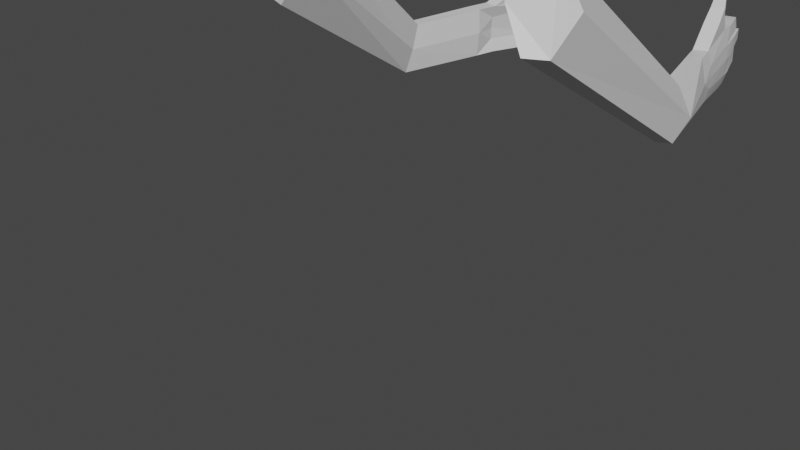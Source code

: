 # Source: hand.blend  (saved by Blender 2.80.75; exported with 4.5.12 LTS)
import bpy
from mathutils import Matrix  # noqa: F401  (used for matrix-valued properties, if any)

bpy.ops.wm.read_factory_settings(use_empty=True)
scene = bpy.context.scene
scene.name = 'Scene'

# ---- collections
col_handright = bpy.data.collections.new('handRight'); scene.collection.children.link(col_handright)
col_hamdleft = bpy.data.collections.new('hamdLeft'); scene.collection.children.link(col_hamdleft)

# ---- materials (node trees are filled in below, after node groups)
mat_material = bpy.data.materials.new('Material')
mat_material.alpha_threshold = 0.0
mat_material.use_transparent_shadow = False
mat_material.line_color = (0.0, 0.0, 0.0, 1.0)

# ---- material node trees
mat_material.use_nodes = True; mat_material.node_tree.nodes.clear()
_N = mat_material.node_tree.nodes; _L = mat_material.node_tree.links
n0 = _N.new('ShaderNodeOutputMaterial'); n0.name = 'Material Output'; n0.location = (300, 300)
n1 = _N.new('ShaderNodeBsdfPrincipled'); n1.name = 'Principled BSDF'; n1.location = (10, 300)
n1.distribution = 'GGX'
n1.subsurface_method = 'BURLEY'
n1.inputs[2].default_value = 0.4
n1.inputs[3].default_value = 1.45
n1.inputs[27].default_value = (0.0, 0.0, 0.0, 1.0)
n1.inputs[28].default_value = 1.0
_L.new(n1.outputs[0], n0.inputs[0])
n0.is_active_output = True

# ---- world
world_world = bpy.data.worlds.new('World'); scene.world = world_world
world_world.use_nodes = True; world_world.node_tree.nodes.clear()
_N = world_world.node_tree.nodes; _L = world_world.node_tree.links
n0 = _N.new('ShaderNodeOutputWorld'); n0.name = 'World Output'; n0.location = (300, 300)
n1 = _N.new('ShaderNodeBackground'); n1.name = 'Background'; n1.location = (10, 300)
n1.inputs[0].default_value = (0.05088, 0.05088, 0.05088, 1.0)
_L.new(n1.outputs[0], n0.inputs[0])
n0.is_active_output = True
world_world.color = (0.05088, 0.05088, 0.05088)
world_world.use_sun_shadow = False
world_world.sun_shadow_jitter_overblur = 0.0

# ---- meshes
me_cube_001 = bpy.data.meshes.new('Cube.001')
me_cube_001.from_pydata([(0.1944, 0.4668, -0.4756), (0.1728, 0.462, -0.4904), (0.2144, 0.3661, -0.5038), (0.1903, 0.3607, -0.5073), (0.1956, 0.4671, -0.8364), (0.1706, 0.4616, -0.8333), (0.2178, 0.3668, -0.805), (0.1937, 0.3614, -0.8085), (0.1768, 0.4636, -0.7509), (0.2233, 0.3681, -0.724), (0.1992, 0.3627, -0.7275), (0.2019, 0.4691, -0.754), (0.1976, 0.3623, -0.586), (0.2008, 0.4688, -0.5708), (0.172, 0.4624, -0.571), (0.2217, 0.3677, -0.5826), (0.1746, 0.4627, -0.6569), (0.2236, 0.3681, -0.6531), (0.1995, 0.3627, -0.6566), (0.2034, 0.4692, -0.6527), (0.1712, 0.4929, -0.7645), (0.1674, 0.4915, -0.8401), (0.1885, 0.4961, -0.8432), (0.1943, 0.498, -0.7673), (0.1681, 0.5111, -0.7699), (0.1646, 0.5112, -0.8382), (0.1834, 0.5154, -0.8411), (0.1889, 0.5158, -0.7725), (0.164, 0.5341, -0.7782), (0.162, 0.5323, -0.8316), (0.1776, 0.5365, -0.827), (0.1796, 0.5382, -0.7736), (0.1681, 0.5003, -0.6615), (0.1686, 0.5008, -0.7492), (0.1936, 0.506, -0.6578), (0.1691, 0.5009, -0.7492), (0.1936, 0.5063, -0.7523), (0.1628, 0.5361, -0.6621), (0.1625, 0.5364, -0.741), (0.184, 0.5411, -0.7436), (0.1832, 0.5407, -0.6592), (0.1573, 0.5618, -0.6683), (0.1577, 0.5621, -0.7306), (0.1734, 0.5655, -0.7273), (0.1733, 0.5653, -0.6664), (0.1923, 0.5136, -0.6491), (0.1907, 0.5135, -0.5694), (0.1655, 0.5078, -0.569), (0.1664, 0.5078, -0.6457), (0.1823, 0.5467, -0.6427), (0.1824, 0.5461, -0.5689), (0.1605, 0.5409, -0.5686), (0.1599, 0.5414, -0.6381), (0.174, 0.5737, -0.6343), (0.1741, 0.5733, -0.5729), (0.1558, 0.5689, -0.5684), (0.1554, 0.5693, -0.6304), (0.1878, 0.5045, -0.4841), (0.1658, 0.4988, -0.4833), (0.1906, 0.5072, -0.5582), (0.1672, 0.5011, -0.5563), (0.1795, 0.5356, -0.4869), (0.1586, 0.5301, -0.4861), (0.1822, 0.5381, -0.5573), (0.16, 0.5324, -0.5555), (0.171, 0.562, -0.4937), (0.1535, 0.5588, -0.4936), (0.1737, 0.5625, -0.5515), (0.1552, 0.5591, -0.5506), (0.2014, 0.4262, -0.4006), (0.1766, 0.4206, -0.4068), (0.1899, 0.4648, -0.4315), (0.1712, 0.4606, -0.4458), (0.1929, 0.4589, -0.3397), (0.1705, 0.4539, -0.3456), (0.1834, 0.4844, -0.3719), (0.1645, 0.4802, -0.3856), (0.1838, 0.4804, -0.3078), (0.1648, 0.4761, -0.313), (0.1726, 0.5031, -0.3287), (0.1565, 0.5, -0.3383), (0.1736, 0.4974, -0.2883), (0.1576, 0.4939, -0.2923), (0.2229, 0.3281, -0.5038), (0.1988, 0.3227, -0.5073), (0.2263, 0.3289, -0.805), (0.2022, 0.3235, -0.8085), (0.2321, 0.3302, -0.6531), (0.197, 0.3223, -0.6582), (0.2389, 0.1645, -0.8012), (0.2612, 0.1752, -0.8014), (0.2514, 0.1961, -0.511), (0.2292, 0.1854, -0.5107), (0.2785, 0.189, -0.6561), (0.2303, 0.1732, -0.6557), (0.2069, -0.1635, -0.07238), (0.24, -0.1477, -0.07273), (0.2255, -0.1167, 0.3586), (0.1924, -0.1325, 0.359), (0.2691, -0.1272, 0.1431), (0.1706, -0.1507, 0.1437), (0.0, 0.0, 0.0)], [], [(11, 9, 6, 4), (7, 5, 4, 6), (14, 12, 3, 1), (70, 1, 3), (13, 59, 57, 0), (4, 22, 23, 11), (5, 7, 10, 8), (6, 85, 86, 7), (19, 17, 9, 11), (0, 2, 15, 13), (19, 45, 46, 13), (16, 18, 12, 14), (8, 10, 18, 16), (11, 36, 34, 19), (13, 15, 17, 19), (6, 9, 87, 85), (22, 26, 27, 23), (11, 23, 20, 8), (8, 20, 21, 5), (5, 21, 22, 4), (26, 30, 31, 27), (23, 27, 24, 20), (20, 24, 25, 21), (21, 25, 26, 22), (29, 28, 31, 30), (27, 31, 28, 24), (24, 28, 29, 25), (25, 29, 30, 26), (8, 33, 36, 11), (16, 32, 33, 8), (19, 34, 32, 16), (36, 39, 40, 34), (32, 35, 33), (33, 35, 36), (39, 43, 44, 40), (34, 40, 37, 32), (32, 37, 38, 35), (35, 38, 39, 36), (42, 41, 44, 43), (40, 44, 41, 37), (37, 41, 42, 38), (38, 42, 43, 39), (46, 50, 51, 47), (16, 48, 45, 19), (13, 46, 47, 14), (14, 47, 48, 16), (50, 54, 55, 51), (47, 51, 52, 48), (48, 52, 49, 45), (45, 49, 50, 46), (56, 55, 54, 53), (51, 55, 56, 52), (52, 56, 53, 49), (49, 53, 54, 50), (59, 63, 61, 57), (14, 60, 59, 13), (0, 57, 58, 1), (1, 58, 60, 14), (63, 67, 65, 61), (58, 62, 64, 60), (60, 64, 63, 59), (57, 61, 62, 58), (68, 66, 65, 67), (62, 66, 68, 64), (64, 68, 67, 63), (61, 65, 66, 62), (0, 71, 73, 69), (2, 0, 69), (69, 70, 3, 2), (72, 76, 75, 71), (1, 72, 71, 0), (70, 74, 72, 1), (69, 73, 74, 70), (76, 80, 79, 75), (73, 77, 78, 74), (71, 75, 77, 73), (74, 78, 76, 72), (80, 82, 81, 79), (77, 81, 82, 78), (75, 79, 81, 77), (78, 82, 80, 76), (9, 17, 87), (3, 84, 83, 2), (17, 15, 87), (15, 2, 83, 87), (18, 88, 12), (18, 10, 88), (10, 7, 86, 88), (12, 88, 84, 3), (85, 90, 89, 86), (94, 100, 98, 92), (84, 92, 91, 83), (86, 89, 94, 88), (88, 94, 92, 84), (83, 91, 93, 87), (87, 93, 90, 85), (95, 96, 99, 97, 98, 100), (92, 98, 97, 91), (90, 96, 95, 89), (93, 99, 96, 90), (91, 97, 99, 93), (89, 95, 100, 94)])
_uv = me_cube_001.uv_layers.new(name='UVMap')
_uv.uv.foreach_set('vector', [0.5585, 0.0, 0.5585, 0.25, 0.625, 0.25, 0.625, 0.0, 0.375, 0.5, 0.375, 0.75, 0.625, 0.75, 0.625, 0.5, 0.5589, 0.75, 0.5589, 1.0, 0.625, 1.0, 0.625, 0.75, 0.125, 0.5, 0.125, 0.5, 0.625, 1.0, 0.4411, 0.0, 0.4411, 0.0, 0.375, 0.0, 0.375, 0.0, 0.625, 0.0, 0.625, 0.0, 0.5585, 0.0, 0.5585, 0.0, 0.375, 0.75, 0.375, 1.0, 0.4415, 1.0, 0.4415, 0.75, 0.625, 0.5, 0.625, 0.5, 0.375, 0.5, 0.375, 0.5, 0.4998, 0.0, 0.4998, 0.25, 0.5585, 0.25, 0.5585, 0.0, 0.375, 0.0, 0.375, 0.25, 0.4411, 0.25, 0.4411, 0.0, 0.4998, 0.0, 0.4998, 0.0, 0.4411, 0.0, 0.4411, 0.0, 0.5002, 0.75, 0.5002, 1.0, 0.5589, 1.0, 0.5589, 0.75, 0.4415, 0.75, 0.4415, 1.0, 0.5002, 1.0, 0.5002, 0.75, 0.5585, 0.0, 0.5585, 0.0, 0.4998, 0.0, 0.4998, 0.0, 0.4411, 0.0, 0.4411, 0.25, 0.4998, 0.25, 0.4998, 0.0, 0.625, 0.5, 0.5585, 0.25, 0.0, 0.0, 0.625, 0.5, 0.625, 0.0, 0.625, 0.0, 0.5585, 0.0, 0.5585, 0.0, 0.875, 0.5665, 0.875, 0.5665, 0.625, 0.5665, 0.625, 0.5665, 0.4415, 0.75, 0.4415, 0.75, 0.375, 0.75, 0.375, 0.75, 0.375, 0.75, 0.375, 0.75, 0.625, 0.75, 0.625, 0.75, 0.625, 0.0, 0.625, 0.0, 0.5585, 0.0, 0.5585, 0.0, 0.875, 0.5665, 0.875, 0.5665, 0.625, 0.5665, 0.625, 0.5665, 0.4415, 0.75, 0.4415, 0.75, 0.375, 0.75, 0.375, 0.75, 0.375, 0.75, 0.375, 0.75, 0.625, 0.75, 0.625, 0.75, 0.625, 0.5, 0.625, 0.5665, 0.875, 0.5665, 0.875, 0.5, 0.875, 0.5665, 0.875, 0.5665, 0.625, 0.5665, 0.625, 0.5665, 0.4415, 0.75, 0.4415, 0.75, 0.375, 0.75, 0.375, 0.75, 0.375, 0.75, 0.375, 0.75, 0.625, 0.75, 0.625, 0.75, 0.625, 0.5665, 0.625, 0.5665, 0.875, 0.5665, 0.875, 0.5665, 0.5002, 0.75, 0.5002, 0.75, 0.4415, 0.75, 0.4415, 0.75, 0.875, 0.6252, 0.875, 0.6252, 0.625, 0.6252, 0.625, 0.6252, 0.5585, 0.0, 0.5585, 0.0, 0.4998, 0.0, 0.4998, 0.0, 0.5002, 0.75, 0.4415, 0.75, 0.4415, 0.75, 0.625, 0.5665, 0.625, 0.5665, 0.875, 0.5665, 0.5585, 0.0, 0.5585, 0.0, 0.4998, 0.0, 0.4998, 0.0, 0.875, 0.6252, 0.875, 0.6252, 0.625, 0.6252, 0.625, 0.6252, 0.5002, 0.75, 0.5002, 0.75, 0.4415, 0.75, 0.4415, 0.75, 0.625, 0.5665, 0.625, 0.5665, 0.875, 0.5665, 0.875, 0.5665, 0.625, 0.5665, 0.625, 0.6252, 0.875, 0.6252, 0.875, 0.5665, 0.875, 0.6252, 0.875, 0.6252, 0.625, 0.6252, 0.625, 0.6252, 0.5002, 0.75, 0.5002, 0.75, 0.4415, 0.75, 0.4415, 0.75, 0.625, 0.5665, 0.625, 0.5665, 0.875, 0.5665, 0.875, 0.5665, 0.875, 0.6839, 0.875, 0.6839, 0.625, 0.6839, 0.625, 0.6839, 0.625, 0.6252, 0.625, 0.6252, 0.875, 0.6252, 0.875, 0.6252, 0.875, 0.6839, 0.875, 0.6839, 0.625, 0.6839, 0.625, 0.6839, 0.5589, 0.75, 0.5589, 0.75, 0.5002, 0.75, 0.5002, 0.75, 0.875, 0.6839, 0.875, 0.6839, 0.625, 0.6839, 0.625, 0.6839, 0.5589, 0.75, 0.5589, 0.75, 0.5002, 0.75, 0.5002, 0.75, 0.625, 0.6252, 0.625, 0.6252, 0.875, 0.6252, 0.875, 0.6252, 0.4998, 0.0, 0.4998, 0.0, 0.4411, 0.0, 0.4411, 0.0, 0.625, 0.6252, 0.625, 0.6839, 0.875, 0.6839, 0.875, 0.6252, 0.5589, 0.75, 0.5589, 0.75, 0.5002, 0.75, 0.5002, 0.75, 0.625, 0.6252, 0.625, 0.6252, 0.875, 0.6252, 0.875, 0.6252, 0.4998, 0.0, 0.4998, 0.0, 0.4411, 0.0, 0.4411, 0.0, 0.4411, 0.0, 0.4411, 0.0, 0.375, 0.0, 0.375, 0.0, 0.625, 0.6839, 0.625, 0.6839, 0.875, 0.6839, 0.875, 0.6839, 0.375, 0.5, 0.375, 0.5, 0.125, 0.5, 0.125, 0.5, 0.625, 0.75, 0.625, 0.75, 0.5589, 0.75, 0.5589, 0.75, 0.4411, 0.0, 0.4411, 0.0, 0.375, 0.0, 0.375, 0.0, 0.625, 0.75, 0.625, 0.75, 0.5589, 0.75, 0.5589, 0.75, 0.625, 0.6839, 0.625, 0.6839, 0.875, 0.6839, 0.875, 0.6839, 0.375, 0.5, 0.375, 0.5, 0.125, 0.5, 0.125, 0.5, 0.625, 0.6839, 0.625, 0.75, 0.875, 0.75, 0.875, 0.6839, 0.625, 0.75, 0.625, 0.75, 0.5589, 0.75, 0.5589, 0.75, 0.625, 0.6839, 0.625, 0.6839, 0.875, 0.6839, 0.875, 0.6839, 0.375, 0.5, 0.375, 0.5, 0.125, 0.5, 0.125, 0.5, 0.375, 0.0, 0.375, 0.0, 0.375, 0.5, 0.375, 0.5, 0.375, 0.25, 0.375, 0.0, 0.375, 0.5, 0.375, 0.5, 0.125, 0.5, 0.375, 0.25, 0.625, 0.25, 0.125, 0.5, 0.125, 0.5, 0.375, 0.5, 0.375, 0.5, 0.125, 0.5, 0.125, 0.5, 0.375, 0.5, 0.375, 0.5, 0.125, 0.5, 0.125, 0.5, 0.125, 0.5, 0.125, 0.5, 0.375, 0.5, 0.375, 0.5, 0.125, 0.5, 0.125, 0.5, 0.125, 0.5, 0.125, 0.5, 0.375, 0.5, 0.375, 0.5, 0.375, 0.5, 0.375, 0.5, 0.125, 0.5, 0.125, 0.5, 0.375, 0.0, 0.375, 0.0, 0.375, 0.5, 0.375, 0.5, 0.125, 0.5, 0.125, 0.5, 0.125, 0.5, 0.125, 0.5, 0.125, 0.5, 0.125, 0.5, 0.375, 0.5, 0.375, 0.5, 0.375, 0.5, 0.375, 0.5, 0.125, 0.5, 0.125, 0.5, 0.375, 0.0, 0.375, 0.0, 0.375, 0.5, 0.375, 0.5, 0.125, 0.5, 0.125, 0.5, 0.125, 0.5, 0.125, 0.5, 0.5585, 0.25, 0.4998, 0.25, 0.0, 0.0, 0.375, 0.25, 0.375, 0.25, 0.625, 0.25, 0.625, 0.25, 0.4998, 0.25, 0.4411, 0.25, 0.0, 0.0, 0.4411, 0.25, 0.625, 0.25, 0.625, 0.25, 0.0, 0.0, 0.5002, 1.0, 0.0, 0.0, 0.5589, 1.0, 0.5002, 1.0, 0.4415, 1.0, 0.0, 0.0, 0.4415, 1.0, 0.375, 0.5, 0.375, 0.5, 0.0, 0.0, 0.5589, 1.0, 0.0, 0.0, 0.375, 0.25, 0.375, 0.25, 0.625, 0.5, 0.625, 0.5, 0.375, 0.5, 0.375, 0.5, 0.0, 0.0, 0.0, 0.0, 0.375, 0.25, 0.375, 0.25, 0.375, 0.25, 0.375, 0.25, 0.625, 0.25, 0.625, 0.25, 0.375, 0.5, 0.375, 0.5, 0.0, 0.0, 0.0, 0.0, 0.0, 0.0, 0.0, 0.0, 0.375, 0.25, 0.375, 0.25, 0.625, 0.25, 0.625, 0.25, 0.0, 0.0, 0.0, 0.0, 0.0, 0.0, 0.0, 0.0, 0.625, 0.5, 0.625, 0.5, 0.375, 0.5, 0.625, 0.5, 0.0, 0.0, 0.625, 0.25, 0.375, 0.25, 0.0, 0.0, 0.375, 0.25, 0.375, 0.25, 0.625, 0.25, 0.625, 0.25, 0.625, 0.5, 0.625, 0.5, 0.375, 0.5, 0.375, 0.5, 0.0, 0.0, 0.0, 0.0, 0.625, 0.5, 0.625, 0.5, 0.625, 0.25, 0.625, 0.25, 0.0, 0.0, 0.0, 0.0, 0.375, 0.5, 0.375, 0.5, 0.0, 0.0, 0.0, 0.0])
me_cube_001.materials.append(mat_material)
me_cube_001.use_remesh_preserve_volume = False
me_cube_001.use_remesh_preserve_attributes = False
me_cube_001.use_mirror_vertex_groups = False
me_cube_001.update()
me_cube = bpy.data.meshes.new('Cube')
me_cube.from_pydata([(-0.2015, 0.4668, -0.4735), (-0.18, 0.462, -0.4883), (-0.2213, 0.366, -0.5017), (-0.1972, 0.3607, -0.5052), (-0.2027, 0.4671, -0.8343), (-0.1777, 0.4617, -0.8312), (-0.2246, 0.3668, -0.8029), (-0.2006, 0.3614, -0.8063), (-0.184, 0.4636, -0.7488), (-0.2302, 0.368, -0.7219), (-0.2061, 0.3626, -0.7253), (-0.209, 0.4691, -0.7518), (-0.2045, 0.3623, -0.5839), (-0.2079, 0.4688, -0.5687), (-0.1791, 0.4624, -0.5689), (-0.2286, 0.3676, -0.5804), (-0.1818, 0.4627, -0.6547), (-0.2305, 0.3681, -0.651), (-0.2065, 0.3627, -0.6544), (-0.2105, 0.4691, -0.6506), (-0.1784, 0.4929, -0.7623), (-0.1746, 0.4916, -0.8379), (-0.1957, 0.4961, -0.841), (-0.2014, 0.4979, -0.7651), (-0.1753, 0.5111, -0.7678), (-0.1719, 0.5112, -0.8361), (-0.1906, 0.5154, -0.8389), (-0.1961, 0.5158, -0.7703), (-0.1713, 0.5341, -0.7761), (-0.1693, 0.5324, -0.8295), (-0.1849, 0.5365, -0.8249), (-0.1869, 0.5382, -0.7715), (-0.1758, 0.5008, -0.7471), (-0.2008, 0.506, -0.6557), (-0.1753, 0.5003, -0.6593), (-0.1763, 0.5009, -0.747), (-0.2008, 0.5062, -0.7501), (-0.1701, 0.5362, -0.66), (-0.1698, 0.5365, -0.7389), (-0.1912, 0.5411, -0.7415), (-0.1904, 0.5407, -0.657), (-0.1647, 0.5618, -0.6661), (-0.165, 0.5622, -0.7284), (-0.1807, 0.5656, -0.7251), (-0.1806, 0.5654, -0.6643), (-0.1995, 0.5135, -0.6469), (-0.1979, 0.5135, -0.5672), (-0.1727, 0.5079, -0.5669), (-0.1737, 0.5078, -0.6436), (-0.1896, 0.5467, -0.6406), (-0.1896, 0.5461, -0.5668), (-0.1678, 0.541, -0.5664), (-0.1672, 0.5414, -0.6359), (-0.1814, 0.5737, -0.6321), (-0.1814, 0.5733, -0.5708), (-0.1632, 0.569, -0.5662), (-0.1628, 0.5693, -0.6282), (-0.195, 0.5045, -0.482), (-0.173, 0.4988, -0.4811), (-0.1978, 0.5072, -0.556), (-0.1745, 0.5012, -0.5541), (-0.1868, 0.5356, -0.4848), (-0.1659, 0.5302, -0.484), (-0.1895, 0.5381, -0.5551), (-0.1673, 0.5324, -0.5533), (-0.1783, 0.5621, -0.4916), (-0.1609, 0.5589, -0.4914), (-0.181, 0.5625, -0.5493), (-0.1626, 0.5592, -0.5485), (-0.2084, 0.4262, -0.3984), (-0.1837, 0.4207, -0.4047), (-0.197, 0.4648, -0.4293), (-0.1784, 0.4606, -0.4437), (-0.2, 0.4589, -0.3375), (-0.1776, 0.4539, -0.3434), (-0.1905, 0.4844, -0.3697), (-0.1717, 0.4802, -0.3834), (-0.1909, 0.4804, -0.3056), (-0.172, 0.4762, -0.3109), (-0.1799, 0.5031, -0.3266), (-0.1638, 0.5001, -0.3362), (-0.1808, 0.4974, -0.2861), (-0.1648, 0.494, -0.2901), (-0.2297, 0.3281, -0.5017), (-0.2057, 0.3227, -0.5052), (-0.2331, 0.3288, -0.8029), (-0.209, 0.3235, -0.8063), (-0.2389, 0.3301, -0.651), (-0.2039, 0.3223, -0.656), (-0.2455, 0.1644, -0.799), (-0.2677, 0.175, -0.7993), (-0.258, 0.1959, -0.5088), (-0.2358, 0.1853, -0.5086), (-0.2894, 0.1888, -0.6539), (-0.2368, 0.1731, -0.6536), (-0.2049, -0.1667, -0.1), (-0.2425, -0.1488, -0.1004), (-0.2261, -0.1136, 0.3905), (-0.1885, -0.1315, 0.3909), (-0.2748, -0.1255, 0.1453), (-0.1658, -0.1521, 0.1459), (0.0, 0.0, 0.0)], [], [(11, 4, 6, 9), (7, 6, 4, 5), (14, 1, 3, 12), (70, 3, 1), (13, 0, 57, 59), (4, 11, 23, 22), (5, 8, 10, 7), (6, 7, 86, 85), (19, 11, 9, 17), (0, 13, 15, 2), (19, 13, 46, 45), (16, 14, 12, 18), (8, 16, 18, 10), (11, 19, 33, 36), (13, 19, 17, 15), (6, 85, 87, 9), (22, 23, 27, 26), (11, 8, 20, 23), (8, 5, 21, 20), (5, 4, 22, 21), (26, 27, 31, 30), (23, 20, 24, 27), (20, 21, 25, 24), (21, 22, 26, 25), (29, 30, 31, 28), (27, 24, 28, 31), (24, 25, 29, 28), (25, 26, 30, 29), (8, 11, 36, 32), (16, 8, 32, 34), (19, 16, 34, 33), (36, 33, 40, 39), (34, 32, 35), (32, 36, 35), (39, 40, 44, 43), (33, 34, 37, 40), (34, 35, 38, 37), (35, 36, 39, 38), (42, 43, 44, 41), (40, 37, 41, 44), (37, 38, 42, 41), (38, 39, 43, 42), (46, 47, 51, 50), (16, 19, 45, 48), (13, 14, 47, 46), (14, 16, 48, 47), (50, 51, 55, 54), (47, 48, 52, 51), (48, 45, 49, 52), (45, 46, 50, 49), (56, 53, 54, 55), (51, 52, 56, 55), (52, 49, 53, 56), (49, 50, 54, 53), (59, 57, 61, 63), (14, 13, 59, 60), (0, 1, 58, 57), (1, 14, 60, 58), (63, 61, 65, 67), (58, 60, 64, 62), (60, 59, 63, 64), (57, 58, 62, 61), (68, 67, 65, 66), (62, 64, 68, 66), (64, 63, 67, 68), (61, 62, 66, 65), (0, 69, 73, 71), (2, 69, 0), (69, 2, 3, 70), (72, 71, 75, 76), (1, 0, 71, 72), (70, 1, 72, 74), (69, 70, 74, 73), (76, 75, 79, 80), (73, 74, 78, 77), (71, 73, 77, 75), (74, 72, 76, 78), (80, 79, 81, 82), (77, 78, 82, 81), (75, 77, 81, 79), (78, 76, 80, 82), (9, 87, 17), (3, 2, 83, 84), (17, 87, 15), (15, 87, 83, 2), (18, 12, 88), (18, 88, 10), (10, 88, 86, 7), (12, 3, 84, 88), (85, 86, 89, 90), (94, 92, 98, 100), (84, 83, 91, 92), (86, 88, 94, 89), (88, 84, 92, 94), (83, 87, 93, 91), (87, 85, 90, 93), (95, 100, 98, 97, 99, 96), (92, 91, 97, 98), (90, 89, 95, 96), (93, 90, 96, 99), (91, 93, 99, 97), (89, 94, 100, 95)])
_uv = me_cube.uv_layers.new(name='UVMap')
_uv.uv.foreach_set('vector', [0.5585, 0.0, 0.625, 0.0, 0.625, 0.25, 0.5585, 0.25, 0.375, 0.5, 0.625, 0.5, 0.625, 0.75, 0.375, 0.75, 0.5589, 0.75, 0.625, 0.75, 0.625, 1.0, 0.5589, 1.0, 0.125, 0.5, 0.625, 1.0, 0.125, 0.5, 0.4411, 0.0, 0.375, 0.0, 0.375, 0.0, 0.4411, 0.0, 0.625, 0.0, 0.5585, 0.0, 0.5585, 0.0, 0.625, 0.0, 0.375, 0.75, 0.4415, 0.75, 0.4415, 1.0, 0.375, 1.0, 0.625, 0.5, 0.375, 0.5, 0.375, 0.5, 0.625, 0.5, 0.4998, 0.0, 0.5585, 0.0, 0.5585, 0.25, 0.4998, 0.25, 0.375, 0.0, 0.4411, 0.0, 0.4411, 0.25, 0.375, 0.25, 0.4998, 0.0, 0.4411, 0.0, 0.4411, 0.0, 0.4998, 0.0, 0.5002, 0.75, 0.5589, 0.75, 0.5589, 1.0, 0.5002, 1.0, 0.4415, 0.75, 0.5002, 0.75, 0.5002, 1.0, 0.4415, 1.0, 0.5585, 0.0, 0.4998, 0.0, 0.4998, 0.0, 0.5585, 0.0, 0.4411, 0.0, 0.4998, 0.0, 0.4998, 0.25, 0.4411, 0.25, 0.625, 0.5, 0.625, 0.5, 0.0, 0.0, 0.5585, 0.25, 0.625, 0.0, 0.5585, 0.0, 0.5585, 0.0, 0.625, 0.0, 0.875, 0.5665, 0.625, 0.5665, 0.625, 0.5665, 0.875, 0.5665, 0.4415, 0.75, 0.375, 0.75, 0.375, 0.75, 0.4415, 0.75, 0.375, 0.75, 0.625, 0.75, 0.625, 0.75, 0.375, 0.75, 0.625, 0.0, 0.5585, 0.0, 0.5585, 0.0, 0.625, 0.0, 0.875, 0.5665, 0.625, 0.5665, 0.625, 0.5665, 0.875, 0.5665, 0.4415, 0.75, 0.375, 0.75, 0.375, 0.75, 0.4415, 0.75, 0.375, 0.75, 0.625, 0.75, 0.625, 0.75, 0.375, 0.75, 0.625, 0.5, 0.875, 0.5, 0.875, 0.5665, 0.625, 0.5665, 0.875, 0.5665, 0.625, 0.5665, 0.625, 0.5665, 0.875, 0.5665, 0.4415, 0.75, 0.375, 0.75, 0.375, 0.75, 0.4415, 0.75, 0.375, 0.75, 0.625, 0.75, 0.625, 0.75, 0.375, 0.75, 0.625, 0.5665, 0.875, 0.5665, 0.875, 0.5665, 0.625, 0.5665, 0.5002, 0.75, 0.4415, 0.75, 0.4415, 0.75, 0.5002, 0.75, 0.875, 0.6252, 0.625, 0.6252, 0.625, 0.6252, 0.875, 0.6252, 0.5585, 0.0, 0.4998, 0.0, 0.4998, 0.0, 0.5585, 0.0, 0.5002, 0.75, 0.4415, 0.75, 0.4415, 0.75, 0.625, 0.5665, 0.875, 0.5665, 0.625, 0.5665, 0.5585, 0.0, 0.4998, 0.0, 0.4998, 0.0, 0.5585, 0.0, 0.875, 0.6252, 0.625, 0.6252, 0.625, 0.6252, 0.875, 0.6252, 0.5002, 0.75, 0.4415, 0.75, 0.4415, 0.75, 0.5002, 0.75, 0.625, 0.5665, 0.875, 0.5665, 0.875, 0.5665, 0.625, 0.5665, 0.625, 0.5665, 0.875, 0.5665, 0.875, 0.6252, 0.625, 0.6252, 0.875, 0.6252, 0.625, 0.6252, 0.625, 0.6252, 0.875, 0.6252, 0.5002, 0.75, 0.4415, 0.75, 0.4415, 0.75, 0.5002, 0.75, 0.625, 0.5665, 0.875, 0.5665, 0.875, 0.5665, 0.625, 0.5665, 0.875, 0.6839, 0.625, 0.6839, 0.625, 0.6839, 0.875, 0.6839, 0.625, 0.6252, 0.875, 0.6252, 0.875, 0.6252, 0.625, 0.6252, 0.875, 0.6839, 0.625, 0.6839, 0.625, 0.6839, 0.875, 0.6839, 0.5589, 0.75, 0.5002, 0.75, 0.5002, 0.75, 0.5589, 0.75, 0.875, 0.6839, 0.625, 0.6839, 0.625, 0.6839, 0.875, 0.6839, 0.5589, 0.75, 0.5002, 0.75, 0.5002, 0.75, 0.5589, 0.75, 0.625, 0.6252, 0.875, 0.6252, 0.875, 0.6252, 0.625, 0.6252, 0.4998, 0.0, 0.4411, 0.0, 0.4411, 0.0, 0.4998, 0.0, 0.625, 0.6252, 0.875, 0.6252, 0.875, 0.6839, 0.625, 0.6839, 0.5589, 0.75, 0.5002, 0.75, 0.5002, 0.75, 0.5589, 0.75, 0.625, 0.6252, 0.875, 0.6252, 0.875, 0.6252, 0.625, 0.6252, 0.4998, 0.0, 0.4411, 0.0, 0.4411, 0.0, 0.4998, 0.0, 0.4411, 0.0, 0.375, 0.0, 0.375, 0.0, 0.4411, 0.0, 0.625, 0.6839, 0.875, 0.6839, 0.875, 0.6839, 0.625, 0.6839, 0.375, 0.5, 0.125, 0.5, 0.125, 0.5, 0.375, 0.5, 0.625, 0.75, 0.5589, 0.75, 0.5589, 0.75, 0.625, 0.75, 0.4411, 0.0, 0.375, 0.0, 0.375, 0.0, 0.4411, 0.0, 0.625, 0.75, 0.5589, 0.75, 0.5589, 0.75, 0.625, 0.75, 0.625, 0.6839, 0.875, 0.6839, 0.875, 0.6839, 0.625, 0.6839, 0.375, 0.5, 0.125, 0.5, 0.125, 0.5, 0.375, 0.5, 0.625, 0.6839, 0.875, 0.6839, 0.875, 0.75, 0.625, 0.75, 0.625, 0.75, 0.5589, 0.75, 0.5589, 0.75, 0.625, 0.75, 0.625, 0.6839, 0.875, 0.6839, 0.875, 0.6839, 0.625, 0.6839, 0.375, 0.5, 0.125, 0.5, 0.125, 0.5, 0.375, 0.5, 0.375, 0.0, 0.375, 0.5, 0.375, 0.5, 0.375, 0.0, 0.375, 0.25, 0.375, 0.5, 0.375, 0.0, 0.375, 0.5, 0.625, 0.25, 0.375, 0.25, 0.125, 0.5, 0.125, 0.5, 0.375, 0.5, 0.375, 0.5, 0.125, 0.5, 0.125, 0.5, 0.375, 0.5, 0.375, 0.5, 0.125, 0.5, 0.125, 0.5, 0.125, 0.5, 0.125, 0.5, 0.125, 0.5, 0.375, 0.5, 0.125, 0.5, 0.125, 0.5, 0.375, 0.5, 0.125, 0.5, 0.375, 0.5, 0.375, 0.5, 0.125, 0.5, 0.375, 0.5, 0.125, 0.5, 0.125, 0.5, 0.375, 0.5, 0.375, 0.0, 0.375, 0.5, 0.375, 0.5, 0.375, 0.0, 0.125, 0.5, 0.125, 0.5, 0.125, 0.5, 0.125, 0.5, 0.125, 0.5, 0.375, 0.5, 0.375, 0.5, 0.125, 0.5, 0.375, 0.5, 0.125, 0.5, 0.125, 0.5, 0.375, 0.5, 0.375, 0.0, 0.375, 0.5, 0.375, 0.5, 0.375, 0.0, 0.125, 0.5, 0.125, 0.5, 0.125, 0.5, 0.125, 0.5, 0.5585, 0.25, 0.0, 0.0, 0.4998, 0.25, 0.375, 0.25, 0.625, 0.25, 0.625, 0.25, 0.375, 0.25, 0.4998, 0.25, 0.0, 0.0, 0.4411, 0.25, 0.4411, 0.25, 0.0, 0.0, 0.625, 0.25, 0.625, 0.25, 0.5002, 1.0, 0.5589, 1.0, 0.0, 0.0, 0.5002, 1.0, 0.0, 0.0, 0.4415, 1.0, 0.4415, 1.0, 0.0, 0.0, 0.375, 0.5, 0.375, 0.5, 0.5589, 1.0, 0.375, 0.25, 0.375, 0.25, 0.0, 0.0, 0.625, 0.5, 0.375, 0.5, 0.375, 0.5, 0.625, 0.5, 0.0, 0.0, 0.375, 0.25, 0.375, 0.25, 0.0, 0.0, 0.375, 0.25, 0.625, 0.25, 0.625, 0.25, 0.375, 0.25, 0.375, 0.5, 0.0, 0.0, 0.0, 0.0, 0.375, 0.5, 0.0, 0.0, 0.375, 0.25, 0.375, 0.25, 0.0, 0.0, 0.625, 0.25, 0.0, 0.0, 0.0, 0.0, 0.625, 0.25, 0.0, 0.0, 0.625, 0.5, 0.625, 0.5, 0.0, 0.0, 0.375, 0.5, 0.0, 0.0, 0.375, 0.25, 0.625, 0.25, 0.0, 0.0, 0.625, 0.5, 0.375, 0.25, 0.625, 0.25, 0.625, 0.25, 0.375, 0.25, 0.625, 0.5, 0.375, 0.5, 0.375, 0.5, 0.625, 0.5, 0.0, 0.0, 0.625, 0.5, 0.625, 0.5, 0.0, 0.0, 0.625, 0.25, 0.0, 0.0, 0.0, 0.0, 0.625, 0.25, 0.375, 0.5, 0.0, 0.0, 0.0, 0.0, 0.375, 0.5])
me_cube.materials.append(mat_material)
me_cube.use_remesh_preserve_volume = False
me_cube.use_remesh_preserve_attributes = False
me_cube.use_mirror_vertex_groups = False
me_cube.update()
arm_armature = bpy.data.armatures.new('Armature')  # bones are not reproduced

# ---- objects
ob_handr = bpy.data.objects.new('handR', me_cube_001)
ob_armature = bpy.data.objects.new('Armature', arm_armature)
ob_handl = bpy.data.objects.new('handL', me_cube)

# ---- transforms, parenting, visibility, modifiers, constraints
ob_handr.parent = ob_armature
ob_handr.matrix_parent_inverse = Matrix(((2.641, -0.2755, 0.06794, -0.6148), (-0.1143, -1.615, -2.105, -0.08898), (0.2597, 2.09, -1.618, 0.2948), (-0.0, 0.0, 0.0, 1.0)))
ob_handr.location = (0.0, 0.0, 0.0)
ob_handr.scale = (1.0, 1.0, 0.2859)
ob_handr.lock_rotations_4d = False
ob_handr.empty_display_type = 'ARROWS'
ob_handr.lineart.crease_threshold = 0.0
_vg = ob_handr.vertex_groups.new(name='Bone')
for _i, _w in zip([95, 96, 97, 98, 99, 100, 101], [0.9816, 0.9684, 0.9999, 1.023, 0.9865, 0.9969, 1.0]): _vg.add([_i], _w, 'REPLACE')
_vg = ob_handr.vertex_groups.new(name='Bone.001')
for _i, _w in zip([2, 3, 6, 7, 9, 10, 12, 15, 17, 83, 84, 85, 86, 87, 88, 89, 90, 91, 92, 93, 94, 96], [0.09714, 0.0971, 0.11, 0.1139, 0.07581, 0.07486, 0.06011, 0.0581, 0.01767, 0.9043, 0.9012, 0.9084, 0.9, 0.9753, 0.9724, 0.9975, 1.006, 0.9926, 0.984, 0.9991, 0.9972, 0.01318]): _vg.add([_i], _w, 'REPLACE')
_vg = ob_handr.vertex_groups.new(name='Bone.002')
for _i, _w in zip([2, 3, 6, 7, 9, 10, 12, 15, 17, 18, 69, 70, 83, 84, 85, 86, 88], [0.7921, 0.7949, 0.8373, 0.8319, 0.8915, 0.8923, 0.9006, 0.9045, 0.9509, 0.9856, 0.006891, 0.02319, 0.08651, 0.08939, 0.08661, 0.09471, 0.003079]): _vg.add([_i], _w, 'REPLACE')
_vg = ob_handr.vertex_groups.new(name='Bone.003')
for _i, _w in zip([0, 1, 2, 3, 12, 69, 70, 71, 72, 73, 74], [0.05098, 0.04994, 0.1228, 0.1174, 0.001004, 0.8909, 0.8645, 0.01669, 0.06188, 0.03017, 0.003413]): _vg.add([_i], _w, 'REPLACE')
_vg = ob_handr.vertex_groups.new(name='Bone.004')
for _i, _w in zip([0, 1, 71, 72, 73, 75, 76], [0.0519, 0.06447, 0.3424, 0.479, 0.03323, 0.01655, 0.02282]): _vg.add([_i], _w, 'REPLACE')
_vg = ob_handr.vertex_groups.new(name='Bone.005')
for _i, _w in zip([70, 71, 72, 73, 74, 75, 76, 77, 78, 79, 80], [0.009643, 0.2556, 0.1627, 0.8517, 0.9042, 0.744, 0.7807, 0.1471, 0.07766, 0.05558, 0.06428]): _vg.add([_i], _w, 'REPLACE')
_vg = ob_handr.vertex_groups.new(name='Bone.006')
for _i, _w in zip([73, 74, 75, 76, 77, 78, 79, 80, 81, 82], [0.05226, 0.0236, 0.1846, 0.1542, 0.8537, 0.9174, 0.9395, 0.9303, 0.981, 0.9838]): _vg.add([_i], _w, 'REPLACE')
_vg = ob_handr.vertex_groups.new(name='Bone.007')
for _i, _w in zip([0, 1, 13, 14, 16, 47, 57, 58, 60, 62, 69, 70, 71, 72, 75], [0.777, 0.8295, 0.07141, 0.8071, 0.08695, 0.00523, 0.08529, 0.7576, 0.095, 0.02845, 0.03218, 0.0429, 0.3243, 0.2666, 0.01115]): _vg.add([_i], _w, 'REPLACE')
_vg = ob_handr.vertex_groups.new(name='Bone.008')
for _i, _w in zip([57, 58, 59, 60, 61, 62, 63, 64, 65, 66, 67, 68], [0.8959, 0.2274, 0.9101, 0.8598, 0.898, 0.8177, 0.1618, 0.1372, 0.2787, 0.08978, 0.1671, 0.02645]): _vg.add([_i], _w, 'REPLACE')
_vg = ob_handr.vertex_groups.new(name='Bone.009')
for _i, _w in zip([59, 60, 61, 62, 63, 64, 65, 66, 67, 68], [0.02371, 0.02168, 0.09526, 0.1424, 0.8343, 0.8585, 0.7177, 0.9071, 0.8302, 0.961]): _vg.add([_i], _w, 'REPLACE')
_vg = ob_handr.vertex_groups.new(name='Bone.010')
for _i, _w in zip([0, 8, 13, 14, 16, 19, 32, 48, 59, 71], [0.07886, 0.07943, 0.8223, 0.112, 0.7255, 0.1273, 0.01953, 0.0009062, 0.01314, 0.01149]): _vg.add([_i], _w, 'REPLACE')
_vg = ob_handr.vertex_groups.new(name='Bone.011')
for _i, _w in zip([45, 46, 47, 48, 49, 50, 51, 52], [0.9187, 0.9283, 0.9076, 0.9115, 0.05503, 0.05539, 0.03829, 0.03248]): _vg.add([_i], _w, 'REPLACE')
_vg = ob_handr.vertex_groups.new(name='Bone.012')
for _i, _w in zip([45, 46, 47, 48, 49, 50, 51, 52, 53, 54, 55, 56], [0.03514, 0.03043, 0.05053, 0.04283, 0.9427, 0.9427, 0.9539, 0.9569, 0.9924, 0.9828, 0.9944, 0.9959]): _vg.add([_i], _w, 'REPLACE')
_vg = ob_handr.vertex_groups.new(name='Bone.013')
for _i, _w in zip([5, 8, 11, 13, 16, 19, 20, 32, 33, 34, 35, 36, 37, 38, 39], [0.08926, 0.7178, 0.1354, 0.05419, 0.1256, 0.7337, 0.04074, 0.8357, 0.8985, 0.169, 0.8964, 0.8234, 0.03281, 0.02528, 0.03757]): _vg.add([_i], _w, 'REPLACE')
_vg = ob_handr.vertex_groups.new(name='Bone.014')
for _i, _w in zip([32, 34, 36, 40], [0.0704, 0.7647, 0.07544, 0.03598]): _vg.add([_i], _w, 'REPLACE')
_vg = ob_handr.vertex_groups.new(name='Bone.015')
for _i, _w in zip([32, 33, 34, 35, 36, 37, 38, 39, 40, 41, 42, 43, 44], [0.04989, 0.06109, 0.04423, 0.06191, 0.0553, 0.9487, 0.9594, 0.9464, 0.938, 0.9933, 0.9956, 0.9945, 0.9818]): _vg.add([_i], _w, 'REPLACE')
_vg = ob_handr.vertex_groups.new(name='Bone.016')
for _i, _w in zip([4, 5, 6, 7, 8, 11, 19, 20, 21, 22, 23, 24, 25, 26, 27, 30, 31, 36], [0.9612, 0.8815, 0.0379, 0.03311, 0.1711, 0.8186, 0.06958, 0.8478, 0.8489, 0.5215, 0.842, 0.1015, 0.1007, 0.04433, 0.1057, 0.02015, 0.03617, 0.03377]): _vg.add([_i], _w, 'REPLACE')
_vg = ob_handr.vertex_groups.new(name='Bone.017')
for _i, _w in zip([20, 21, 22, 23, 24, 25, 26, 27, 28, 29, 30, 31], [0.09307, 0.1334, 0.4752, 0.1361, 0.8265, 0.8216, 0.9187, 0.8484, 0.1252, 0.194, 0.4503, 0.4117]): _vg.add([_i], _w, 'REPLACE')
_vg = ob_handr.vertex_groups.new(name='Bone.018')
for _i, _w in zip([24, 25, 26, 27, 28, 29, 30, 31], [0.06647, 0.0762, 0.01752, 0.03714, 0.8603, 0.7855, 0.514, 0.5442]): _vg.add([_i], _w, 'REPLACE')
_vg = ob_handr.vertex_groups.new(name='Bone.019')
_vg = ob_handr.vertex_groups.new(name='Bone.020')
_vg = ob_handr.vertex_groups.new(name='Bone.021')
_vg = ob_handr.vertex_groups.new(name='Bone.022')
_vg = ob_handr.vertex_groups.new(name='Bone.023')
_vg = ob_handr.vertex_groups.new(name='Bone.024')
_vg = ob_handr.vertex_groups.new(name='Bone.025')
_vg = ob_handr.vertex_groups.new(name='Bone.026')
_vg = ob_handr.vertex_groups.new(name='Bone.027')
_vg = ob_handr.vertex_groups.new(name='Bone.028')
_vg = ob_handr.vertex_groups.new(name='Bone.029')
_vg = ob_handr.vertex_groups.new(name='Bone.030')
_vg = ob_handr.vertex_groups.new(name='Bone.031')
_vg = ob_handr.vertex_groups.new(name='Bone.032')
_vg = ob_handr.vertex_groups.new(name='Bone.033')
_vg = ob_handr.vertex_groups.new(name='Bone.034')
_vg = ob_handr.vertex_groups.new(name='Bone.035')
_vg = ob_handr.vertex_groups.new(name='Bone.036')
_vg = ob_handr.vertex_groups.new(name='Bone.037')
_m = ob_handr.modifiers.new('Armature', 'ARMATURE')
_m.object = ob_armature
ob_armature.location = (0.2178, -0.1317, 0.04698)
ob_armature.rotation_euler = (-2.226, -0.02558, -0.1039)
ob_armature.scale = (0.3765, 0.3765, 0.3765)
ob_armature.show_in_front = True
ob_armature.lineart.crease_threshold = 0.0
ob_handl.parent = ob_armature
ob_handl.matrix_parent_inverse = Matrix(((2.641, -0.2755, 0.06794, -0.6148), (-0.1143, -1.615, -2.105, -0.08898), (0.2597, 2.09, -1.618, 0.2948), (-0.0, 0.0, 0.0, 1.0)))
ob_handl.location = (0.0, 0.0, 0.0)
ob_handl.scale = (1.0, 1.0, 0.2859)
ob_handl.lock_rotations_4d = False
ob_handl.empty_display_type = 'ARROWS'
ob_handl.lineart.crease_threshold = 0.0
_vg = ob_handl.vertex_groups.new(name='Bone')
_vg.add([101], 1.0, 'REPLACE')
_vg = ob_handl.vertex_groups.new(name='Bone.001')
_vg = ob_handl.vertex_groups.new(name='Bone.002')
_vg = ob_handl.vertex_groups.new(name='Bone.003')
_vg = ob_handl.vertex_groups.new(name='Bone.004')
_vg = ob_handl.vertex_groups.new(name='Bone.005')
_vg = ob_handl.vertex_groups.new(name='Bone.006')
_vg = ob_handl.vertex_groups.new(name='Bone.007')
_vg = ob_handl.vertex_groups.new(name='Bone.008')
_vg = ob_handl.vertex_groups.new(name='Bone.009')
_vg = ob_handl.vertex_groups.new(name='Bone.010')
_vg = ob_handl.vertex_groups.new(name='Bone.011')
_vg = ob_handl.vertex_groups.new(name='Bone.012')
_vg = ob_handl.vertex_groups.new(name='Bone.013')
_vg = ob_handl.vertex_groups.new(name='Bone.014')
_vg = ob_handl.vertex_groups.new(name='Bone.015')
_vg = ob_handl.vertex_groups.new(name='Bone.016')
_vg = ob_handl.vertex_groups.new(name='Bone.017')
_vg = ob_handl.vertex_groups.new(name='Bone.018')
_vg = ob_handl.vertex_groups.new(name='Bone.019')
for _i, _w in zip([95, 96, 97, 98, 99, 100], [0.9809, 0.9684, 0.9954, 1.015, 0.9874, 0.9937]): _vg.add([_i], _w, 'REPLACE')
_vg = ob_handl.vertex_groups.new(name='Bone.020')
for _i, _w in zip([2, 3, 6, 7, 9, 10, 12, 15, 17, 83, 84, 85, 86, 87, 88, 89, 90, 91, 92, 93, 94, 96], [0.1107, 0.1112, 0.0945, 0.09839, 0.0594, 0.05732, 0.07693, 0.07163, 0.01485, 0.8933, 0.8895, 0.9194, 0.9109, 0.9748, 0.9712, 0.9966, 1.005, 0.9906, 0.9813, 0.9988, 0.9971, 0.01323]): _vg.add([_i], _w, 'REPLACE')
_vg = ob_handl.vertex_groups.new(name='Bone.021')
for _i, _w in zip([2, 3, 6, 7, 9, 10, 12, 15, 17, 18, 69, 70, 83, 84, 85, 86, 88], [0.7644, 0.7664, 0.8605, 0.855, 0.915, 0.9176, 0.8712, 0.8807, 0.9524, 0.9819, 0.01017, 0.02195, 0.09474, 0.09813, 0.07686, 0.08506, 0.0052]): _vg.add([_i], _w, 'REPLACE')
_vg = ob_handl.vertex_groups.new(name='Bone.022')
_vg = ob_handl.vertex_groups.new(name='Bone.023')
for _i, _w in zip([0, 1, 2, 3, 12, 15, 69, 70, 71, 72, 73, 74, 75, 76], [0.1445, 0.1472, 0.1338, 0.1296, 0.01886, 0.01156, 0.8883, 0.8789, 0.417, 0.5735, 0.0953, 0.05299, 0.02344, 0.02213]): _vg.add([_i], _w, 'REPLACE')
_vg = ob_handl.vertex_groups.new(name='Bone.024')
for _i, _w in zip([69, 70, 71, 72, 73, 74, 75, 76, 77, 78], [0.0003317, 0.005491, 0.1657, 0.09211, 0.8156, 0.8752, 0.00399, 0.01675, 0.07577, 0.03616]): _vg.add([_i], _w, 'REPLACE')
_vg = ob_handl.vertex_groups.new(name='Bone.025')
for _i, _w in zip([71, 72, 73, 74, 75, 76, 77, 78, 79, 80, 81, 82], [0.08452, 0.07829, 0.07531, 0.05864, 0.9082, 0.9137, 0.9251, 0.9516, 0.9897, 0.9908, 0.9882, 0.9922]): _vg.add([_i], _w, 'REPLACE')
_vg = ob_handl.vertex_groups.new(name='Bone.026')
for _i, _w in zip([0, 1, 13, 14, 16, 19, 46, 47, 57, 58, 59, 60, 69, 70, 71, 72, 75], [0.7916, 0.7762, 0.8555, 0.8707, 0.07591, 0.06756, 0.02153, 0.03304, 0.03983, 0.05212, 0.009566, 0.006353, 0.04188, 0.03949, 0.3158, 0.2399, 0.00328]): _vg.add([_i], _w, 'REPLACE')
_vg = ob_handl.vertex_groups.new(name='Bone.027')
for _i, _w in zip([0, 1, 57, 58, 59, 60, 61, 62, 63, 64], [0.01734, 0.02311, 0.8917, 0.8769, 0.9242, 0.9324, 0.06055, 0.0693, 0.03968, 0.02372]): _vg.add([_i], _w, 'REPLACE')
_vg = ob_handl.vertex_groups.new(name='Bone.028')
for _i, _w in zip([57, 58, 59, 60, 61, 62, 63, 64, 65, 66, 67, 68], [0.05397, 0.05923, 0.03293, 0.02067, 0.936, 0.926, 0.9534, 0.9618, 0.9927, 0.9923, 0.9949, 0.997]): _vg.add([_i], _w, 'REPLACE')
_vg = ob_handl.vertex_groups.new(name='Bone.029')
for _i, _w in zip([8, 11, 13, 14, 16, 19, 33, 34], [0.06228, 0.0667, 0.07864, 0.06662, 0.8062, 0.8358, 0.05425, 0.05496]): _vg.add([_i], _w, 'REPLACE')
_vg = ob_handl.vertex_groups.new(name='Bone.030')
for _i, _w in zip([45, 46, 47, 48, 49, 50, 51, 52], [0.9331, 0.9034, 0.8892, 0.9272, 0.04219, 0.06807, 0.06067, 0.01353]): _vg.add([_i], _w, 'REPLACE')
_vg = ob_handl.vertex_groups.new(name='Bone.031')
for _i, _w in zip([45, 46, 47, 48, 49, 50, 51, 52, 53, 54, 55, 56], [0.02034, 0.05396, 0.06016, 0.0266, 0.9522, 0.9287, 0.936, 0.967, 0.9951, 0.9905, 0.9924, 0.9977]): _vg.add([_i], _w, 'REPLACE')
_vg = ob_handl.vertex_groups.new(name='Bone.032')
for _i, _w in zip([4, 5, 8, 11, 16, 19, 20, 23, 32, 34, 35, 36], [0.02853, 0.09089, 0.8208, 0.7884, 0.06409, 0.04525, 0.07653, 0.07483, 0.6307, 0.08252, 0.6223, 0.08036]): _vg.add([_i], _w, 'REPLACE')
_vg = ob_handl.vertex_groups.new(name='Bone.033')
for _i, _w in zip([32, 33, 34, 35, 36, 37, 39, 40], [0.8493, 0.8543, 0.7865, 0.8608, 0.861, 0.0564, 0.02692, 0.06955]): _vg.add([_i], _w, 'REPLACE')
_vg = ob_handl.vertex_groups.new(name='Bone.034')
for _i, _w in zip([32, 33, 34, 35, 36, 37, 38, 39, 40, 41, 42, 43, 44], [0.08734, 0.062, 0.0674, 0.08685, 0.04078, 0.932, 0.9701, 0.9557, 0.9225, 0.9908, 0.997, 0.9959, 0.9885]): _vg.add([_i], _w, 'REPLACE')
_vg = ob_handl.vertex_groups.new(name='Bone.035')
for _i, _w in zip([4, 5, 6, 7, 8, 11, 21, 22], [0.9357, 0.8594, 0.007661, 0.01507, 0.0699, 0.08278, 0.05844, 0.006167]): _vg.add([_i], _w, 'REPLACE')
_vg = ob_handl.vertex_groups.new(name='Bone.036')
for _i, _w in zip([5, 20, 21, 22, 23, 24, 25, 26, 27], [0.007305, 0.7779, 0.8437, 0.9218, 0.7708, 0.1258, 0.08907, 0.03312, 0.1261]): _vg.add([_i], _w, 'REPLACE')
_vg = ob_handl.vertex_groups.new(name='Bone.037')
for _i, _w in zip([20, 21, 22, 23, 24, 25, 26, 27, 28, 29, 30, 31], [0.1226, 0.08652, 0.0406, 0.1251, 0.8586, 0.9033, 0.9564, 0.858, 0.9816, 0.988, 0.9948, 0.9784]): _vg.add([_i], _w, 'REPLACE')
_m = ob_handl.modifiers.new('Armature', 'ARMATURE')
_m.object = ob_armature

# ---- collection membership
col_handright.objects.link(ob_handr)
col_handright.objects.link(ob_armature)
col_hamdleft.objects.link(ob_handl)

# ---- scene / render settings (as saved in the file)
scene.frame_start = 1; scene.frame_end = 180; scene.frame_set(99)
scene.render.engine = 'BLENDER_EEVEE_NEXT'
scene.cycles.use_denoising = False
scene.cycles.samples = 128
scene.cycles.sampling_pattern = 'TABULATED_SOBOL'
scene.cycles.use_adaptive_sampling = False
scene.cycles.use_light_tree = False
scene.view_settings.view_transform = 'Filmic'
bpy.context.view_layer.update()

# ---- added for rendering (the .blend has no active camera and no usable light): camera, sun
cam_auto = bpy.data.cameras.new('AutoCamera')
cam_auto.lens = 50.0
cam_auto.sensor_width = 36.0
cam_auto.clip_end = 1000.0
ob_auto_camera = bpy.data.objects.new('AutoCamera', cam_auto)
scene.collection.objects.link(ob_auto_camera)
ob_auto_camera.location = (0.928577, -1.26013, 0.418081)
ob_auto_camera.rotation_euler = (1.09748, -7.21219e-08, 0.694738)
scene.camera = ob_auto_camera
light_auto_sun = bpy.data.lights.new('AutoSun', 'SUN')
light_auto_sun.energy = 3.0
light_auto_sun.angle = 0.0523599
ob_auto_sun = bpy.data.objects.new('AutoSun', light_auto_sun)
scene.collection.objects.link(ob_auto_sun)
ob_auto_sun.rotation_euler = (0.872665, 0.174533, 0.523599)
bpy.context.view_layer.update()
